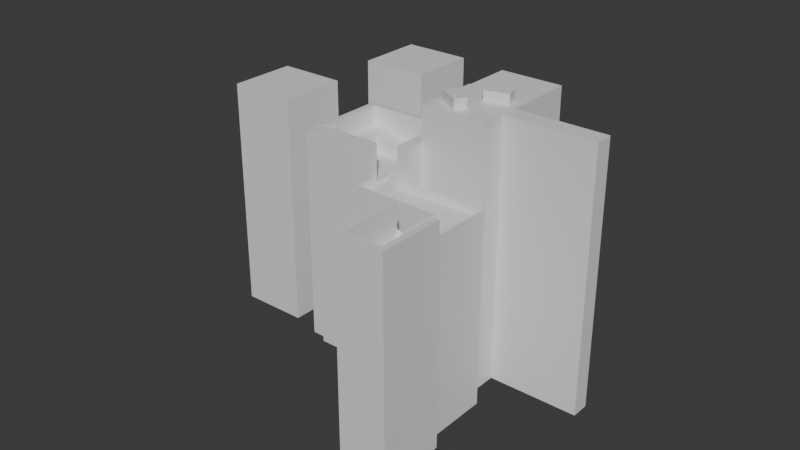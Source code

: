 # Source: structure.blend  (saved by Blender 4.5.88; exported with 4.5.12 LTS)
import bpy
from mathutils import Matrix  # noqa: F401  (used for matrix-valued properties, if any)

bpy.ops.wm.read_factory_settings(use_empty=True)
scene = bpy.context.scene
scene.name = 'Scene'

# ---- collections
col_collection = bpy.data.collections.new('Collection'); scene.collection.children.link(col_collection)

# ---- materials (node trees are filled in below, after node groups)
mat_material = bpy.data.materials.new('Material')
mat_material.alpha_threshold = 0.0
mat_material.roughness = 0.5
mat_material.line_color = (0.0, 0.0, 0.0, 1.0)

# ---- material node trees
mat_material.use_nodes = True; mat_material.node_tree.nodes.clear()
_N = mat_material.node_tree.nodes; _L = mat_material.node_tree.links
n0 = _N.new('ShaderNodeOutputMaterial'); n0.name = 'Material Output'; n0.location = (200, 100)
n1 = _N.new('ShaderNodeBsdfPrincipled'); n1.name = 'Principled BSDF'; n1.location = (-200, 100)
n1.inputs[3].default_value = 1.45
_L.new(n1.outputs[0], n0.inputs[0])
n0.is_active_output = True

# ---- world
world_world = bpy.data.worlds.new('World'); scene.world = world_world
world_world.use_nodes = True; world_world.node_tree.nodes.clear()
_N = world_world.node_tree.nodes; _L = world_world.node_tree.links
n0 = _N.new('ShaderNodeOutputWorld'); n0.name = 'World Output'; n0.location = (200, 100)
n1 = _N.new('ShaderNodeBackground'); n1.name = 'Background'; n1.location = (-200, 100)
n1.inputs[0].default_value = (0.05088, 0.05088, 0.05088, 1.0)
_L.new(n1.outputs[0], n0.inputs[0])
n0.is_active_output = True
world_world.color = (0.05088, 0.05088, 0.05088)
world_world.sun_shadow_jitter_overblur = 0.0

# ---- meshes
me_cube = bpy.data.meshes.new('Cube')
me_cube.from_pydata([(-2.0, 10.0, -2.98e-08), (-2.0, 10.0, -31.0), (-2.0, 0.0, -2.98e-08), (-2.0, 0.0, -31.0), (-8.0, 10.0, -2.98e-08), (-8.0, 10.0, -31.0), (-8.0, 0.0, -2.98e-08), (-8.0, 0.0, -31.0), (-3.0, 10.0, -31.0), (-7.0, 10.0, -31.0), (-3.0, 0.0, -2.98e-08), (-7.0, 0.0, -2.98e-08), (-7.0, 0.0, -31.0), (-3.0, 0.0, -31.0), (-7.0, 10.0, -2.98e-08), (-3.0, 10.0, -2.98e-08), (-3.0, 22.0, -31.0), (-7.0, 22.0, -31.0), (-7.0, 22.0, -2.98e-08), (-3.0, 22.0, -2.98e-08), (-3.0, 17.0, -2.98e-08), (-7.0, 17.0, -2.98e-08), (-7.0, 17.0, -31.0), (-3.0, 17.0, -31.0), (-21.0, 22.0, -31.0), (-21.0, 22.0, -2.98e-08), (-21.0, 17.0, -2.98e-08), (-21.0, 17.0, -31.0), (-18.0, 22.0, -31.0), (-18.0, 22.0, -2.98e-08), (-18.0, 17.0, -2.98e-08), (-18.0, 17.0, -31.0), (-21.0, 29.0, -31.0), (-21.0, 29.0, 1.333), (-18.0, 29.0, -31.0), (-18.0, 29.0, 1.333), (-21.0, 32.0, -31.0), (-21.0, 32.0, 1.333), (-18.0, 32.0, -31.0), (-18.0, 32.0, 1.333), (-28.0, 29.0, -31.0), (-28.0, 29.0, 3.333), (-28.0, 32.0, -31.0), (-28.0, 32.0, 3.333), (-31.0, 29.0, -31.0), (-31.0, 29.0, 3.333), (-31.0, 32.0, -31.0), (-31.0, 32.0, 3.333), (-28.0, 21.0, -31.0), (-28.0, 21.0, 3.333), (-31.0, 21.0, -31.0), (-31.0, 21.0, 3.333), (-31.0, 24.0, 3.333), (-28.0, 24.0, 3.333), (-28.0, 24.0, -31.0), (-31.0, 24.0, -31.0), (-35.0, 21.0, -31.0), (-35.0, 21.0, 3.333), (-35.0, 24.0, 3.333), (-35.0, 24.0, -31.0), (-32.0, 24.0, 3.333), (-32.0, 21.0, 3.333), (-32.0, 21.0, -31.0), (-32.0, 24.0, -31.0), (-35.0, 36.0, 3.333), (-35.0, 36.0, -31.0), (-32.0, 36.0, 3.333), (-32.0, 36.0, -31.0), (-32.0, 33.0, -31.0), (-32.0, 33.0, 3.333), (-35.0, 33.0, 3.333), (-35.0, 33.0, -31.0), (-16.0, 36.0, 3.333), (-16.0, 36.0, -31.0), (-16.0, 33.0, -31.0), (-16.0, 33.0, 3.333), (-5.002, 36.0, 3.333), (-5.002, 36.0, -31.0), (-5.002, 33.0, -31.0), (-5.002, 33.0, 3.333), (-16.0, 36.0, 12.33), (-16.0, 33.0, 12.33), (-5.002, 36.0, 12.33), (-5.002, 33.0, 12.33), (-16.03, 24.97, -31.0), (-16.03, 24.97, 3.333), (-5.032, 24.97, -31.0), (-5.032, 24.97, 3.333), (-16.03, 24.97, 12.33), (-5.032, 24.97, 12.33), (-16.0, 32.0, 12.33), (-16.03, 28.97, 12.33), (-5.032, 28.97, 12.33), (-5.002, 32.0, 12.33), (-16.0, 32.0, -31.0), (-16.03, 28.97, -31.0), (-16.03, 28.97, 3.333), (-16.0, 32.0, 3.333), (-5.002, 32.0, -31.0), (-5.032, 28.97, -31.0), (-5.002, 32.0, 3.333), (-5.032, 28.97, 3.333), (9.968, 28.97, 12.33), (9.968, 31.97, 12.33), (9.968, 31.97, -31.0), (9.968, 28.97, -31.0), (9.968, 31.97, 3.333), (9.968, 28.97, 3.333), (-49.0, 51.0, -36.8), (-49.0, 51.0, 4.8), (-49.0, 63.0, -36.8), (-49.0, 63.0, 4.8), (-37.0, 51.0, -36.8), (-37.0, 51.0, 4.8), (-37.0, 63.0, -36.8), (-37.0, 63.0, 4.8), (-60.0, 30.0, -37.8), (-60.0, 30.0, 3.8), (-60.0, 42.0, -37.8), (-60.0, 42.0, 3.8), (-48.0, 30.0, -37.8), (-48.0, 30.0, 3.8), (-48.0, 42.0, -37.8), (-48.0, 42.0, 3.8), (-28.0, 50.0, -36.8), (-28.0, 50.0, 4.8), (-28.0, 62.0, -36.8), (-28.0, 62.0, 4.8), (-16.0, 50.0, -36.8), (-16.0, 50.0, 4.8), (-16.0, 62.0, -36.8), (-16.0, 62.0, 4.8), (-32.0, 20.0, -31.0), (-32.0, 20.0, 6.5), (-32.0, 21.0, -31.0), (-32.0, 21.0, 6.5), (-21.0, 20.0, -31.0), (-21.0, 20.0, 6.5), (-21.0, 21.0, -31.0), (-21.0, 21.0, 6.5), (-8.0, -1.0, -31.0), (-8.0, -1.0, 5.0), (-8.0, 0.0, -31.0), (-8.0, 0.0, 5.0), (-2.0, -1.0, -31.0), (-2.0, -1.0, 5.0), (-2.0, 0.0, -31.0), (-2.0, 0.0, 5.0), (-2.0, 10.0, -31.0), (-2.0, 10.0, 5.0), (-1.0, 10.0, -31.0), (-1.0, 10.0, 5.0), (-2.0, -1.0, -31.0), (-2.0, -1.0, 5.0), (-1.0, -1.0, -31.0), (-1.0, -1.0, 5.0), (-9.0, 10.0, -31.0), (-9.0, 10.0, 5.0), (-8.0, 10.0, -31.0), (-8.0, 10.0, 5.0), (-9.0, -1.0, -31.0), (-9.0, -1.0, 5.0), (-8.0, -1.0, -31.0), (-8.0, -1.0, 5.0), (-32.0, 32.0, -31.0), (-32.0, 32.0, 6.5), (-31.0, 32.0, -31.0), (-31.0, 32.0, 6.5), (-32.0, 24.0, -31.0), (-32.0, 24.0, 6.5), (-31.0, 24.0, -31.0), (-31.0, 24.0, 6.5), (-16.0, 33.0, -31.0), (-16.0, 33.0, 6.5), (-16.0, 32.0, -31.0), (-16.0, 32.0, 6.5), (-32.0, 33.0, -31.0), (-32.0, 33.0, 6.5), (-32.0, 32.0, -31.0), (-32.0, 32.0, 6.5), (-18.0, 32.0, -31.0), (-18.0, 32.0, 6.5), (-16.0, 32.0, -31.0), (-16.0, 32.0, 6.5), (-18.0, 22.0, -31.0), (-18.0, 22.0, 6.5), (-16.0, 22.0, -31.0), (-16.0, 22.0, 6.5), (-28.0, 29.0, 0.5), (-21.0, 29.0, 0.5), (-28.0, 29.0, -0.5), (-21.0, 29.0, -0.5), (-28.0, 21.0, 0.5), (-21.0, 21.0, 0.5), (-28.0, 21.0, -0.5), (-21.0, 21.0, -0.5), (-35.0, 21.0, 3.33), (-35.0, 21.0, 4.4), (-35.0, 36.0, 3.33), (-35.0, 36.0, 4.4), (-34.8, 21.0, 3.33), (-34.8, 21.0, 4.4), (-34.8, 36.0, 3.33), (-34.8, 36.0, 4.4), (-35.0, 21.2, 3.33), (-35.0, 21.2, 4.4), (-34.8, 21.2, 3.33), (-34.8, 21.2, 4.4), (-32.0, 21.0, 3.33), (-32.0, 21.0, 4.4), (-32.0, 21.2, 3.33), (-32.0, 21.2, 4.4), (-35.0, 35.8, 4.4), (-34.8, 35.8, 3.33), (-35.0, 35.8, 3.33), (-34.8, 35.8, 4.4), (-16.0, 36.0, 3.33), (-16.0, 36.0, 4.4), (-16.0, 35.8, 3.33), (-16.0, 35.8, 4.4), (-7.2, 10.0, -31.0), (-7.2, 10.0, 1.2), (-7.2, 17.0, -31.0), (-7.2, 17.0, 1.2), (-7.0, 10.0, -31.0), (-7.0, 10.0, 1.2), (-7.0, 17.0, -31.0), (-7.0, 17.0, 1.2), (-7.2, 16.8, -31.0), (-7.2, 16.8, 1.2), (-7.0, 16.8, -31.0), (-7.0, 16.8, 1.2), (-7.2, 10.2, -31.0), (-7.0, 10.2, 1.2), (-7.2, 10.2, 1.2), (-7.0, 10.2, -31.0), (-9.0, 10.0, -31.0), (-9.0, 10.0, 1.2), (-9.0, 10.2, -31.0), (-9.0, 10.2, 1.2), (-3.0, 10.0, -31.0), (-3.0, 10.0, 1.2), (-3.0, 22.2, -31.0), (-3.0, 22.2, 1.2), (-2.8, 10.0, -31.0), (-2.8, 10.0, 1.2), (-2.8, 22.2, -31.0), (-2.8, 22.2, 1.2), (-3.0, 22.0, -31.0), (-3.0, 22.0, 1.2), (-2.8, 22.0, -31.0), (-2.8, 22.0, 1.2), (-3.0, 10.2, -31.0), (-2.8, 10.2, 1.2), (-3.0, 10.2, 1.2), (-2.8, 10.2, -31.0), (-1.0, 10.2, -31.0), (-1.0, 10.2, 1.2), (-1.0, 10.0, 1.2), (-1.0, 10.0, -31.0), (-16.0, 22.2, -31.0), (-16.0, 22.2, 1.2), (-16.0, 22.0, -31.0), (-16.0, 22.0, 1.2), (-21.2, 17.0, -31.0), (-21.2, 17.0, 1.2), (-21.2, 16.8, -31.0), (-21.2, 16.8, 1.2), (-21.0, 17.0, 1.2), (-21.0, 16.8, 1.2), (-21.0, 17.0, -31.0), (-21.0, 16.8, -31.0), (-21.2, 20.0, -31.0), (-21.2, 20.0, 1.2), (-21.0, 20.0, 1.2), (-21.0, 20.0, -31.0), (-14.73, 28.03, 12.0), (-14.73, 28.03, 14.0), (-13.73, 29.77, 12.0), (-13.73, 29.77, 14.0), (-11.27, 26.03, 12.0), (-11.27, 26.03, 14.0), (-10.27, 27.77, 12.0), (-10.27, 27.77, 14.0), (-10.27, 31.52, 12.0), (-10.27, 31.52, 14.0), (-10.79, 33.45, 12.0), (-10.79, 33.45, 14.0), (-6.409, 32.55, 12.0), (-6.409, 32.55, 14.0), (-6.927, 34.48, 12.0), (-6.927, 34.48, 14.0)], [], [(14, 4, 6, 11), (12, 11, 6, 7), (7, 6, 4, 5), (8, 1, 3, 13), (1, 0, 2, 3), (8, 15, 0, 1), (5, 4, 14, 9), (21, 20, 19, 18), (5, 9, 12, 7), (9, 8, 13, 12), (3, 2, 10, 13), (13, 10, 11, 12), (0, 15, 10, 2), (15, 14, 11, 10), (17, 18, 19, 16), (23, 22, 17, 16), (25, 29, 35, 33), (20, 23, 16, 19), (15, 8, 23, 20), (9, 14, 21, 22), (8, 9, 22, 23), (14, 15, 20, 21), (27, 26, 25, 24), (31, 30, 26, 27), (30, 29, 25, 26), (28, 31, 27, 24), (17, 22, 31, 28), (21, 18, 29, 30), (22, 21, 30, 31), (18, 17, 28, 29), (33, 35, 39, 37), (28, 24, 32, 34), (29, 28, 34, 35), (24, 25, 33, 32), (39, 38, 36, 37), (33, 37, 43, 41), (35, 34, 38, 39), (34, 32, 36, 38), (41, 43, 47, 45), (32, 33, 41, 40), (36, 32, 40, 42), (37, 36, 42, 43), (44, 45, 47, 46), (53, 52, 51, 49), (42, 40, 44, 46), (43, 42, 46, 47), (48, 49, 51, 50), (54, 53, 49, 48), (55, 54, 48, 50), (61, 60, 58, 57), (45, 44, 55, 52), (44, 40, 54, 55), (40, 41, 53, 54), (41, 45, 52, 53), (58, 59, 56, 57), (63, 62, 56, 59), (62, 61, 57, 56), (67, 66, 72, 73), (52, 55, 63, 60), (50, 51, 61, 62), (55, 50, 62, 63), (51, 52, 60, 61), (66, 67, 65, 64), (70, 69, 66, 64), (68, 71, 65, 67), (71, 70, 64, 65), (59, 58, 70, 71), (63, 59, 71, 68), (58, 60, 69, 70), (60, 63, 68, 69), (96, 95, 84, 85), (68, 67, 73, 74), (69, 68, 74, 75), (66, 69, 75, 72), (79, 78, 77, 76), (73, 72, 76, 77), (92, 91, 88, 89), (74, 73, 77, 78), (80, 81, 83, 82), (79, 76, 82, 83), (72, 75, 81, 80), (76, 72, 80, 82), (85, 87, 89, 88), (85, 84, 86, 87), (91, 96, 85, 88), (95, 99, 86, 84), (99, 101, 87, 86), (101, 92, 89, 87), (79, 83, 93, 100), (92, 101, 107, 102), (78, 79, 100, 98), (101, 99, 105, 107), (74, 78, 98, 94), (94, 98, 99, 95), (81, 75, 97, 90), (90, 97, 96, 91), (83, 81, 90, 93), (93, 90, 91, 92), (75, 74, 94, 97), (97, 94, 95, 96), (106, 103, 102, 107), (104, 106, 107, 105), (99, 98, 104, 105), (98, 100, 106, 104), (93, 92, 102, 103), (100, 93, 103, 106), (108, 109, 111, 110), (110, 111, 115, 114), (114, 115, 113, 112), (112, 113, 109, 108), (110, 114, 112, 108), (115, 111, 109, 113), (116, 117, 119, 118), (118, 119, 123, 122), (122, 123, 121, 120), (120, 121, 117, 116), (118, 122, 120, 116), (123, 119, 117, 121), (124, 125, 127, 126), (126, 127, 131, 130), (130, 131, 129, 128), (128, 129, 125, 124), (126, 130, 128, 124), (131, 127, 125, 129), (132, 133, 135, 134), (134, 135, 139, 138), (138, 139, 137, 136), (136, 137, 133, 132), (134, 138, 136, 132), (139, 135, 133, 137), (140, 141, 143, 142), (142, 143, 147, 146), (146, 147, 145, 144), (144, 145, 141, 140), (142, 146, 144, 140), (147, 143, 141, 145), (148, 149, 151, 150), (150, 151, 155, 154), (154, 155, 153, 152), (152, 153, 149, 148), (150, 154, 152, 148), (155, 151, 149, 153), (156, 157, 159, 158), (158, 159, 163, 162), (162, 163, 161, 160), (160, 161, 157, 156), (158, 162, 160, 156), (163, 159, 157, 161), (164, 165, 167, 166), (166, 167, 171, 170), (170, 171, 169, 168), (168, 169, 165, 164), (166, 170, 168, 164), (171, 167, 165, 169), (172, 173, 175, 174), (174, 175, 179, 178), (178, 179, 177, 176), (176, 177, 173, 172), (174, 178, 176, 172), (179, 175, 173, 177), (180, 181, 183, 182), (182, 183, 187, 186), (186, 187, 185, 184), (184, 185, 181, 180), (182, 186, 184, 180), (187, 183, 181, 185), (188, 189, 191, 190), (190, 191, 195, 194), (194, 195, 193, 192), (192, 193, 189, 188), (190, 194, 192, 188), (195, 191, 189, 193), (214, 212, 199, 198), (198, 199, 203, 202), (206, 207, 211, 210), (200, 201, 197, 196), (204, 206, 200, 196), (207, 205, 197, 201), (215, 212, 205, 207), (214, 213, 206, 204), (213, 215, 207, 206), (196, 197, 205, 204), (210, 211, 209, 208), (200, 206, 210, 208), (207, 201, 209, 211), (201, 200, 208, 209), (203, 215, 219, 217), (198, 202, 213, 214), (203, 199, 212, 215), (204, 205, 212, 214), (216, 217, 219, 218), (213, 202, 216, 218), (215, 213, 218, 219), (202, 203, 217, 216), (269, 268, 265, 267), (222, 223, 227, 226), (235, 233, 225, 224), (224, 225, 221, 220), (232, 235, 224, 220), (233, 234, 221, 225), (227, 223, 229, 231), (222, 226, 230, 228), (226, 227, 231, 230), (232, 234, 229, 228), (232, 220, 236, 238), (231, 229, 234, 233), (228, 230, 235, 232), (230, 231, 233, 235), (236, 237, 239, 238), (221, 234, 239, 237), (220, 221, 237, 236), (234, 232, 238, 239), (243, 242, 260, 261), (242, 243, 247, 246), (253, 245, 258, 257), (244, 245, 241, 240), (252, 255, 244, 240), (253, 254, 241, 245), (247, 243, 249, 251), (242, 246, 250, 248), (246, 247, 251, 250), (252, 254, 249, 248), (244, 255, 256, 259), (251, 249, 254, 253), (248, 250, 255, 252), (250, 251, 253, 255), (245, 244, 259, 258), (255, 253, 257, 256), (256, 257, 258, 259), (262, 263, 261, 260), (242, 248, 262, 260), (248, 249, 263, 262), (249, 243, 261, 263), (266, 267, 265, 264), (268, 270, 275, 274), (270, 271, 266, 264), (271, 269, 267, 266), (228, 229, 269, 271), (222, 228, 271, 270), (223, 222, 270, 268), (229, 223, 268, 269), (274, 275, 272, 273), (264, 265, 273, 272), (270, 264, 272, 275), (265, 268, 274, 273), (254, 252, 8, 241), (276, 277, 279, 278), (278, 279, 283, 282), (282, 283, 281, 280), (280, 281, 277, 276), (278, 282, 280, 276), (283, 279, 277, 281), (284, 285, 287, 286), (286, 287, 291, 290), (290, 291, 289, 288), (288, 289, 285, 284), (286, 290, 288, 284), (291, 287, 285, 289)])
_uv = me_cube.uv_layers.new(name='UVMap')
_uv.uv.foreach_set('vector', [0.8375, 0.5, 0.875, 0.5, 0.875, 0.75, 0.8375, 0.75, 0.375, 0.9625, 0.625, 0.9625, 0.625, 1.0, 0.375, 1.0, 0.375, 0.0, 0.625, 0.0, 0.625, 0.25, 0.375, 0.25, 0.2458, 0.5, 0.375, 0.5, 0.375, 0.75, 0.2458, 0.75, 0.375, 0.5, 0.625, 0.5, 0.625, 0.75, 0.375, 0.75, 0.375, 0.3708, 0.625, 0.3708, 0.625, 0.5, 0.375, 0.5, 0.375, 0.25, 0.625, 0.25, 0.625, 0.2875, 0.375, 0.2875, 0.8375, 0.5, 0.7542, 0.5, 0.7542, 0.5, 0.8375, 0.5, 0.125, 0.5, 0.1625, 0.5, 0.1625, 0.75, 0.125, 0.75, 0.1625, 0.5, 0.2458, 0.5, 0.2458, 0.75, 0.1625, 0.75, 0.375, 0.75, 0.625, 0.75, 0.625, 0.8792, 0.375, 0.8792, 0.375, 0.8792, 0.625, 0.8792, 0.625, 0.9625, 0.375, 0.9625, 0.625, 0.5, 0.7542, 0.5, 0.7542, 0.75, 0.625, 0.75, 0.7542, 0.5, 0.8375, 0.5, 0.8375, 0.75, 0.7542, 0.75, 0.375, 0.2875, 0.625, 0.2875, 0.625, 0.3708, 0.375, 0.3708, 0.2458, 0.5, 0.1625, 0.5, 0.1625, 0.5, 0.2458, 0.5, 0.8375, 0.5, 0.8375, 0.5, 0.8375, 0.5, 0.8375, 0.5, 0.625, 0.3708, 0.375, 0.3708, 0.375, 0.3708, 0.625, 0.3708, 0.625, 0.3708, 0.375, 0.3708, 0.375, 0.3708, 0.625, 0.3708, 0.375, 0.2875, 0.625, 0.2875, 0.625, 0.2875, 0.375, 0.2875, 0.2458, 0.5, 0.1625, 0.5, 0.1625, 0.5, 0.2458, 0.5, 0.8375, 0.5, 0.7542, 0.5, 0.7542, 0.5, 0.8375, 0.5, 0.375, 0.2875, 0.625, 0.2875, 0.625, 0.2875, 0.375, 0.2875, 0.375, 0.2875, 0.625, 0.2875, 0.625, 0.2875, 0.375, 0.2875, 0.8375, 0.5, 0.8375, 0.5, 0.8375, 0.5, 0.8375, 0.5, 0.1625, 0.5, 0.1625, 0.5, 0.1625, 0.5, 0.1625, 0.5, 0.1625, 0.5, 0.1625, 0.5, 0.1625, 0.5, 0.1625, 0.5, 0.8375, 0.5, 0.8375, 0.5, 0.8375, 0.5, 0.8375, 0.5, 0.375, 0.2875, 0.625, 0.2875, 0.625, 0.2875, 0.375, 0.2875, 0.625, 0.2875, 0.375, 0.2875, 0.375, 0.2875, 0.625, 0.2875, 0.8375, 0.5, 0.8375, 0.5, 0.8375, 0.5, 0.8375, 0.5, 0.1625, 0.5, 0.1625, 0.5, 0.1625, 0.5, 0.1625, 0.5, 0.625, 0.2875, 0.375, 0.2875, 0.375, 0.2875, 0.625, 0.2875, 0.375, 0.2875, 0.625, 0.2875, 0.625, 0.2875, 0.375, 0.2875, 0.625, 0.2875, 0.375, 0.2875, 0.375, 0.2875, 0.625, 0.2875, 0.8375, 0.5, 0.8375, 0.5, 0.8375, 0.5, 0.8375, 0.5, 0.625, 0.2875, 0.375, 0.2875, 0.375, 0.2875, 0.625, 0.2875, 0.1625, 0.5, 0.1625, 0.5, 0.1625, 0.5, 0.1625, 0.5, 0.8375, 0.5, 0.8375, 0.5, 0.8375, 0.5, 0.8375, 0.5, 0.375, 0.2875, 0.625, 0.2875, 0.625, 0.2875, 0.375, 0.2875, 0.1625, 0.5, 0.1625, 0.5, 0.1625, 0.5, 0.1625, 0.5, 0.625, 0.2875, 0.375, 0.2875, 0.375, 0.2875, 0.625, 0.2875, 0.375, 0.2875, 0.625, 0.2875, 0.625, 0.2875, 0.375, 0.2875, 0.8375, 0.5, 0.8375, 0.5, 0.8375, 0.5, 0.8375, 0.5, 0.1625, 0.5, 0.1625, 0.5, 0.1625, 0.5, 0.1625, 0.5, 0.625, 0.2875, 0.375, 0.2875, 0.375, 0.2875, 0.625, 0.2875, 0.375, 0.2875, 0.625, 0.2875, 0.625, 0.2875, 0.375, 0.2875, 0.375, 0.2875, 0.625, 0.2875, 0.625, 0.2875, 0.375, 0.2875, 0.1625, 0.5, 0.1625, 0.5, 0.1625, 0.5, 0.1625, 0.5, 0.8375, 0.5, 0.8375, 0.5, 0.8375, 0.5, 0.8375, 0.5, 0.625, 0.2875, 0.375, 0.2875, 0.375, 0.2875, 0.625, 0.2875, 0.1625, 0.5, 0.1625, 0.5, 0.1625, 0.5, 0.1625, 0.5, 0.375, 0.2875, 0.625, 0.2875, 0.625, 0.2875, 0.375, 0.2875, 0.8375, 0.5, 0.8375, 0.5, 0.8375, 0.5, 0.8375, 0.5, 0.625, 0.2875, 0.375, 0.2875, 0.375, 0.2875, 0.625, 0.2875, 0.1625, 0.5, 0.1625, 0.5, 0.1625, 0.5, 0.1625, 0.5, 0.375, 0.2875, 0.625, 0.2875, 0.625, 0.2875, 0.375, 0.2875, 0.375, 0.2875, 0.625, 0.2875, 0.625, 0.2875, 0.375, 0.2875, 0.625, 0.2875, 0.375, 0.2875, 0.375, 0.2875, 0.625, 0.2875, 0.375, 0.2875, 0.625, 0.2875, 0.625, 0.2875, 0.375, 0.2875, 0.1625, 0.5, 0.1625, 0.5, 0.1625, 0.5, 0.1625, 0.5, 0.8375, 0.5, 0.8375, 0.5, 0.8375, 0.5, 0.8375, 0.5, 0.625, 0.2875, 0.375, 0.2875, 0.375, 0.2875, 0.625, 0.2875, 0.8375, 0.5, 0.8375, 0.5, 0.8375, 0.5, 0.8375, 0.5, 0.1625, 0.5, 0.1625, 0.5, 0.1625, 0.5, 0.1625, 0.5, 0.375, 0.2875, 0.625, 0.2875, 0.625, 0.2875, 0.375, 0.2875, 0.375, 0.2875, 0.625, 0.2875, 0.625, 0.2875, 0.375, 0.2875, 0.1625, 0.5, 0.1625, 0.5, 0.1625, 0.5, 0.1625, 0.5, 0.8375, 0.5, 0.8375, 0.5, 0.8375, 0.5, 0.8375, 0.5, 0.625, 0.2875, 0.375, 0.2875, 0.375, 0.2875, 0.625, 0.2875, 0.625, 0.2875, 0.375, 0.2875, 0.375, 0.2875, 0.625, 0.2875, 0.1625, 0.5, 0.1625, 0.5, 0.1625, 0.5, 0.1625, 0.5, 0.625, 0.2875, 0.375, 0.2875, 0.375, 0.2875, 0.625, 0.2875, 0.8375, 0.5, 0.8375, 0.5, 0.8375, 0.5, 0.8375, 0.5, 0.625, 0.2875, 0.375, 0.2875, 0.375, 0.2875, 0.625, 0.2875, 0.375, 0.2875, 0.625, 0.2875, 0.625, 0.2875, 0.375, 0.2875, 0.8375, 0.5, 0.8375, 0.5, 0.8375, 0.5, 0.8375, 0.5, 0.1625, 0.5, 0.1625, 0.5, 0.1625, 0.5, 0.1625, 0.5, 0.8375, 0.5, 0.8375, 0.5, 0.8375, 0.5, 0.8375, 0.5, 0.625, 0.2875, 0.625, 0.2875, 0.625, 0.2875, 0.625, 0.2875, 0.8375, 0.5, 0.8375, 0.5, 0.8375, 0.5, 0.8375, 0.5, 0.625, 0.2875, 0.625, 0.2875, 0.625, 0.2875, 0.625, 0.2875, 0.625, 0.2875, 0.625, 0.2875, 0.625, 0.2875, 0.625, 0.2875, 0.625, 0.2875, 0.375, 0.2875, 0.375, 0.2875, 0.625, 0.2875, 0.8375, 0.5, 0.8375, 0.5, 0.8375, 0.5, 0.8375, 0.5, 0.1625, 0.5, 0.1625, 0.5, 0.1625, 0.5, 0.1625, 0.5, 0.375, 0.2875, 0.625, 0.2875, 0.625, 0.2875, 0.375, 0.2875, 0.625, 0.2875, 0.625, 0.2875, 0.625, 0.2875, 0.625, 0.2875, 0.625, 0.2875, 0.625, 0.2875, 0.625, 0.2875, 0.625, 0.2875, 0.625, 0.2875, 0.625, 0.2875, 0.625, 0.2875, 0.625, 0.2875, 0.375, 0.2875, 0.625, 0.2875, 0.625, 0.2875, 0.375, 0.2875, 0.625, 0.2875, 0.375, 0.2875, 0.375, 0.2875, 0.625, 0.2875, 0.1625, 0.5, 0.1625, 0.5, 0.1625, 0.5, 0.1625, 0.5, 0.1625, 0.5, 0.1625, 0.5, 0.1625, 0.5, 0.1625, 0.5, 0.8375, 0.5, 0.8375, 0.5, 0.8375, 0.5, 0.8375, 0.5, 0.8375, 0.5, 0.8375, 0.5, 0.8375, 0.5, 0.8375, 0.5, 0.8375, 0.5, 0.8375, 0.5, 0.8375, 0.5, 0.8375, 0.5, 0.8375, 0.5, 0.8375, 0.5, 0.8375, 0.5, 0.8375, 0.5, 0.625, 0.2875, 0.375, 0.2875, 0.375, 0.2875, 0.625, 0.2875, 0.625, 0.2875, 0.375, 0.2875, 0.375, 0.2875, 0.625, 0.2875, 0.625, 0.2875, 0.625, 0.2875, 0.625, 0.2875, 0.625, 0.2875, 0.375, 0.2875, 0.625, 0.2875, 0.625, 0.2875, 0.375, 0.2875, 0.1625, 0.5, 0.1625, 0.5, 0.1625, 0.5, 0.1625, 0.5, 0.375, 0.2875, 0.625, 0.2875, 0.625, 0.2875, 0.375, 0.2875, 0.8375, 0.5, 0.8375, 0.5, 0.8375, 0.5, 0.8375, 0.5, 0.625, 0.2875, 0.625, 0.2875, 0.625, 0.2875, 0.625, 0.2875, 0.375, 0.0, 0.625, 0.0, 0.625, 0.25, 0.375, 0.25, 0.375, 0.25, 0.625, 0.25, 0.625, 0.5, 0.375, 0.5, 0.375, 0.5, 0.625, 0.5, 0.625, 0.75, 0.375, 0.75, 0.375, 0.75, 0.625, 0.75, 0.625, 1.0, 0.375, 1.0, 0.125, 0.5, 0.375, 0.5, 0.375, 0.75, 0.125, 0.75, 0.625, 0.5, 0.875, 0.5, 0.875, 0.75, 0.625, 0.75, 0.375, 0.0, 0.625, 0.0, 0.625, 0.25, 0.375, 0.25, 0.375, 0.25, 0.625, 0.25, 0.625, 0.5, 0.375, 0.5, 0.375, 0.5, 0.625, 0.5, 0.625, 0.75, 0.375, 0.75, 0.375, 0.75, 0.625, 0.75, 0.625, 1.0, 0.375, 1.0, 0.125, 0.5, 0.375, 0.5, 0.375, 0.75, 0.125, 0.75, 0.625, 0.5, 0.875, 0.5, 0.875, 0.75, 0.625, 0.75, 0.375, 0.0, 0.625, 0.0, 0.625, 0.25, 0.375, 0.25, 0.375, 0.25, 0.625, 0.25, 0.625, 0.5, 0.375, 0.5, 0.375, 0.5, 0.625, 0.5, 0.625, 0.75, 0.375, 0.75, 0.375, 0.75, 0.625, 0.75, 0.625, 1.0, 0.375, 1.0, 0.125, 0.5, 0.375, 0.5, 0.375, 0.75, 0.125, 0.75, 0.625, 0.5, 0.875, 0.5, 0.875, 0.75, 0.625, 0.75, 0.375, 0.0, 0.625, 0.0, 0.625, 0.25, 0.375, 0.25, 0.375, 0.25, 0.625, 0.25, 0.625, 0.5, 0.375, 0.5, 0.375, 0.5, 0.625, 0.5, 0.625, 0.75, 0.375, 0.75, 0.375, 0.75, 0.625, 0.75, 0.625, 1.0, 0.375, 1.0, 0.125, 0.5, 0.375, 0.5, 0.375, 0.75, 0.125, 0.75, 0.625, 0.5, 0.875, 0.5, 0.875, 0.75, 0.625, 0.75, 0.375, 0.0, 0.625, 0.0, 0.625, 0.25, 0.375, 0.25, 0.375, 0.25, 0.625, 0.25, 0.625, 0.5, 0.375, 0.5, 0.375, 0.5, 0.625, 0.5, 0.625, 0.75, 0.375, 0.75, 0.375, 0.75, 0.625, 0.75, 0.625, 1.0, 0.375, 1.0, 0.125, 0.5, 0.375, 0.5, 0.375, 0.75, 0.125, 0.75, 0.625, 0.5, 0.875, 0.5, 0.875, 0.75, 0.625, 0.75, 0.375, 0.0, 0.625, 0.0, 0.625, 0.25, 0.375, 0.25, 0.375, 0.25, 0.625, 0.25, 0.625, 0.5, 0.375, 0.5, 0.375, 0.5, 0.625, 0.5, 0.625, 0.75, 0.375, 0.75, 0.375, 0.75, 0.625, 0.75, 0.625, 1.0, 0.375, 1.0, 0.125, 0.5, 0.375, 0.5, 0.375, 0.75, 0.125, 0.75, 0.625, 0.5, 0.875, 0.5, 0.875, 0.75, 0.625, 0.75, 0.375, 0.0, 0.625, 0.0, 0.625, 0.25, 0.375, 0.25, 0.375, 0.25, 0.625, 0.25, 0.625, 0.5, 0.375, 0.5, 0.375, 0.5, 0.625, 0.5, 0.625, 0.75, 0.375, 0.75, 0.375, 0.75, 0.625, 0.75, 0.625, 1.0, 0.375, 1.0, 0.125, 0.5, 0.375, 0.5, 0.375, 0.75, 0.125, 0.75, 0.625, 0.5, 0.875, 0.5, 0.875, 0.75, 0.625, 0.75, 0.375, 0.0, 0.625, 0.0, 0.625, 0.25, 0.375, 0.25, 0.375, 0.25, 0.625, 0.25, 0.625, 0.5, 0.375, 0.5, 0.375, 0.5, 0.625, 0.5, 0.625, 0.75, 0.375, 0.75, 0.375, 0.75, 0.625, 0.75, 0.625, 1.0, 0.375, 1.0, 0.125, 0.5, 0.375, 0.5, 0.375, 0.75, 0.125, 0.75, 0.625, 0.5, 0.875, 0.5, 0.875, 0.75, 0.625, 0.75, 0.375, 0.0, 0.625, 0.0, 0.625, 0.25, 0.375, 0.25, 0.375, 0.25, 0.625, 0.25, 0.625, 0.5, 0.375, 0.5, 0.375, 0.5, 0.625, 0.5, 0.625, 0.75, 0.375, 0.75, 0.375, 0.75, 0.625, 0.75, 0.625, 1.0, 0.375, 1.0, 0.125, 0.5, 0.375, 0.5, 0.375, 0.75, 0.125, 0.75, 0.625, 0.5, 0.875, 0.5, 0.875, 0.75, 0.625, 0.75, 0.375, 0.0, 0.625, 0.0, 0.625, 0.25, 0.375, 0.25, 0.375, 0.25, 0.625, 0.25, 0.625, 0.5, 0.375, 0.5, 0.375, 0.5, 0.625, 0.5, 0.625, 0.75, 0.375, 0.75, 0.375, 0.75, 0.625, 0.75, 0.625, 1.0, 0.375, 1.0, 0.125, 0.5, 0.375, 0.5, 0.375, 0.75, 0.125, 0.75, 0.625, 0.5, 0.875, 0.5, 0.875, 0.75, 0.625, 0.75, 0.375, 0.0, 0.625, 0.0, 0.625, 0.25, 0.375, 0.25, 0.375, 0.25, 0.625, 0.25, 0.625, 0.5, 0.375, 0.5, 0.375, 0.5, 0.625, 0.5, 0.625, 0.75, 0.375, 0.75, 0.375, 0.75, 0.625, 0.75, 0.625, 1.0, 0.375, 1.0, 0.125, 0.5, 0.375, 0.5, 0.375, 0.75, 0.125, 0.75, 0.625, 0.5, 0.875, 0.5, 0.875, 0.75, 0.625, 0.75, 0.375, 0.2467, 0.625, 0.2467, 0.625, 0.25, 0.375, 0.25, 0.375, 0.25, 0.625, 0.25, 0.625, 0.5, 0.375, 0.5, 0.375, 0.7467, 0.625, 0.7467, 0.625, 0.7467, 0.375, 0.7467, 0.375, 0.75, 0.625, 0.75, 0.625, 1.0, 0.375, 1.0, 0.125, 0.7467, 0.375, 0.7467, 0.375, 0.75, 0.125, 0.75, 0.625, 0.7467, 0.875, 0.7467, 0.875, 0.75, 0.625, 0.75, 0.625, 0.5033, 0.875, 0.5033, 0.875, 0.7467, 0.625, 0.7467, 0.125, 0.5033, 0.375, 0.5033, 0.375, 0.7467, 0.125, 0.7467, 0.375, 0.5033, 0.625, 0.5033, 0.625, 0.7467, 0.375, 0.7467, 0.375, 0.0, 0.625, 0.0, 0.625, 0.003333, 0.375, 0.003333, 0.375, 0.7467, 0.625, 0.7467, 0.625, 0.75, 0.375, 0.75, 0.375, 0.75, 0.375, 0.7467, 0.375, 0.7467, 0.375, 0.75, 0.625, 0.7467, 0.625, 0.75, 0.625, 0.75, 0.625, 0.7467, 0.625, 0.75, 0.375, 0.75, 0.375, 0.75, 0.625, 0.75, 0.625, 0.5, 0.625, 0.5033, 0.625, 0.5033, 0.625, 0.5, 0.125, 0.5, 0.375, 0.5, 0.375, 0.5033, 0.125, 0.5033, 0.625, 0.5, 0.875, 0.5, 0.875, 0.5033, 0.625, 0.5033, 0.375, 0.003333, 0.625, 0.003333, 0.625, 0.2467, 0.375, 0.2467, 0.375, 0.5, 0.625, 0.5, 0.625, 0.5033, 0.375, 0.5033, 0.375, 0.5033, 0.375, 0.5, 0.375, 0.5, 0.375, 0.5033, 0.625, 0.5033, 0.375, 0.5033, 0.375, 0.5033, 0.625, 0.5033, 0.375, 0.5, 0.625, 0.5, 0.625, 0.5, 0.375, 0.5, 0.875, 0.5125, 0.875, 0.5, 0.875, 0.5, 0.875, 0.5125, 0.375, 0.25, 0.625, 0.25, 0.625, 0.5, 0.375, 0.5, 0.375, 0.743, 0.625, 0.743, 0.625, 0.75, 0.375, 0.75, 0.375, 0.75, 0.625, 0.75, 0.625, 1.0, 0.375, 1.0, 0.125, 0.743, 0.375, 0.743, 0.375, 0.75, 0.125, 0.75, 0.625, 0.743, 0.875, 0.743, 0.875, 0.75, 0.625, 0.75, 0.625, 0.5, 0.875, 0.5, 0.875, 0.5125, 0.625, 0.5125, 0.125, 0.5, 0.375, 0.5, 0.375, 0.5125, 0.125, 0.5125, 0.375, 0.5, 0.625, 0.5, 0.625, 0.5125, 0.375, 0.5125, 0.375, 0.006985, 0.625, 0.006985, 0.625, 0.2375, 0.375, 0.2375, 0.125, 0.743, 0.125, 0.75, 0.125, 0.75, 0.125, 0.743, 0.625, 0.5125, 0.875, 0.5125, 0.875, 0.743, 0.625, 0.743, 0.125, 0.5125, 0.375, 0.5125, 0.375, 0.743, 0.125, 0.743, 0.375, 0.5125, 0.625, 0.5125, 0.625, 0.743, 0.375, 0.743, 0.375, 0.0, 0.625, 0.0, 0.625, 0.006985, 0.375, 0.006985, 0.875, 0.75, 0.875, 0.743, 0.875, 0.743, 0.875, 0.75, 0.375, 1.0, 0.625, 1.0, 0.625, 1.0, 0.375, 1.0, 0.625, 0.006985, 0.375, 0.006985, 0.375, 0.006985, 0.625, 0.006985, 0.625, 0.25, 0.375, 0.25, 0.375, 0.25, 0.625, 0.25, 0.375, 0.25, 0.625, 0.25, 0.625, 0.5, 0.375, 0.5, 0.625, 0.743, 0.625, 0.75, 0.625, 0.75, 0.625, 0.743, 0.375, 0.75, 0.625, 0.75, 0.625, 1.0, 0.375, 1.0, 0.125, 0.743, 0.375, 0.743, 0.375, 0.75, 0.125, 0.75, 0.625, 0.743, 0.875, 0.743, 0.875, 0.75, 0.625, 0.75, 0.625, 0.5, 0.875, 0.5, 0.875, 0.5125, 0.625, 0.5125, 0.125, 0.5, 0.375, 0.5, 0.375, 0.5125, 0.125, 0.5125, 0.375, 0.5, 0.625, 0.5, 0.625, 0.5125, 0.375, 0.5125, 0.375, 0.006985, 0.625, 0.006985, 0.625, 0.2375, 0.375, 0.2375, 0.375, 0.75, 0.375, 0.743, 0.375, 0.743, 0.375, 0.75, 0.625, 0.5125, 0.875, 0.5125, 0.875, 0.743, 0.625, 0.743, 0.125, 0.5125, 0.375, 0.5125, 0.375, 0.743, 0.125, 0.743, 0.375, 0.5125, 0.625, 0.5125, 0.625, 0.743, 0.375, 0.743, 0.625, 0.75, 0.375, 0.75, 0.375, 0.75, 0.625, 0.75, 0.375, 0.743, 0.625, 0.743, 0.625, 0.743, 0.375, 0.743, 0.375, 0.743, 0.625, 0.743, 0.625, 0.75, 0.375, 0.75, 0.375, 0.2375, 0.625, 0.2375, 0.625, 0.25, 0.375, 0.25, 0.125, 0.5, 0.125, 0.5125, 0.125, 0.5125, 0.125, 0.5, 0.375, 0.2375, 0.625, 0.2375, 0.625, 0.2375, 0.375, 0.2375, 0.875, 0.5125, 0.875, 0.5, 0.875, 0.5, 0.875, 0.5125, 0.375, 0.2375, 0.625, 0.2375, 0.625, 0.25, 0.375, 0.25, 0.625, 0.25, 0.375, 0.25, 0.375, 0.25, 0.625, 0.25, 0.125, 0.5, 0.125, 0.5125, 0.125, 0.5125, 0.125, 0.5, 0.375, 0.2375, 0.625, 0.2375, 0.625, 0.2375, 0.375, 0.2375, 0.375, 0.2375, 0.625, 0.2375, 0.625, 0.2375, 0.375, 0.2375, 0.125, 0.5, 0.125, 0.5125, 0.125, 0.5125, 0.125, 0.5, 0.625, 0.25, 0.375, 0.25, 0.375, 0.25, 0.625, 0.25, 0.875, 0.5125, 0.875, 0.5, 0.875, 0.5, 0.875, 0.5125, 0.625, 0.25, 0.375, 0.25, 0.375, 0.25, 0.625, 0.25, 0.375, 0.25, 0.625, 0.25, 0.625, 0.25, 0.375, 0.25, 0.125, 0.5, 0.125, 0.5, 0.125, 0.5, 0.125, 0.5, 0.875, 0.5, 0.875, 0.5, 0.875, 0.5, 0.875, 0.5, 0.625, 0.006985, 0.375, 0.006985, 0.0, 0.0, 0.875, 0.75, 0.375, 0.0, 0.625, 0.0, 0.625, 0.25, 0.375, 0.25, 0.375, 0.25, 0.625, 0.25, 0.625, 0.5, 0.375, 0.5, 0.375, 0.5, 0.625, 0.5, 0.625, 0.75, 0.375, 0.75, 0.375, 0.75, 0.625, 0.75, 0.625, 1.0, 0.375, 1.0, 0.125, 0.5, 0.375, 0.5, 0.375, 0.75, 0.125, 0.75, 0.625, 0.5, 0.875, 0.5, 0.875, 0.75, 0.625, 0.75, 0.375, 0.0, 0.625, 0.0, 0.625, 0.25, 0.375, 0.25, 0.375, 0.25, 0.625, 0.25, 0.625, 0.5, 0.375, 0.5, 0.375, 0.5, 0.625, 0.5, 0.625, 0.75, 0.375, 0.75, 0.375, 0.75, 0.625, 0.75, 0.625, 1.0, 0.375, 1.0, 0.125, 0.5, 0.375, 0.5, 0.375, 0.75, 0.125, 0.75, 0.625, 0.5, 0.875, 0.5, 0.875, 0.75, 0.625, 0.75])
me_cube.materials.append(mat_material)
me_cube.use_mirror_vertex_groups = False
me_cube.update()

# ---- objects
ob_structure_col = bpy.data.objects.new('structure-col', me_cube)

# ---- transforms, parenting, visibility, modifiers, constraints
ob_structure_col.location = (0.0, 0.0, 0.0)
ob_structure_col.lock_rotations_4d = False
ob_structure_col.empty_display_type = 'ARROWS'
ob_structure_col.lineart.crease_threshold = 0.0

# ---- collection membership
col_collection.objects.link(ob_structure_col)

# ---- scene / render settings (as saved in the file)
scene.frame_start = 1; scene.frame_end = 250; scene.frame_set(1)
scene.render.engine = 'BLENDER_EEVEE_NEXT'
bpy.context.view_layer.update()

# ---- added for rendering (the .blend has no active camera and no usable light): camera, sun
cam_auto = bpy.data.cameras.new('AutoCamera')
cam_auto.lens = 50.0
cam_auto.sensor_width = 36.0
cam_auto.clip_end = 1754.47
ob_auto_camera = bpy.data.objects.new('AutoCamera', cam_auto)
scene.collection.objects.link(ob_auto_camera)
ob_auto_camera.location = (74.9545, -88.9646, 68.0764)
ob_auto_camera.rotation_euler = (1.09748, -7.21219e-08, 0.694738)
scene.camera = ob_auto_camera
light_auto_sun = bpy.data.lights.new('AutoSun', 'SUN')
light_auto_sun.energy = 3.0
light_auto_sun.angle = 0.0523599
ob_auto_sun = bpy.data.objects.new('AutoSun', light_auto_sun)
scene.collection.objects.link(ob_auto_sun)
ob_auto_sun.rotation_euler = (0.872665, 0.174533, 0.523599)
bpy.context.view_layer.update()
